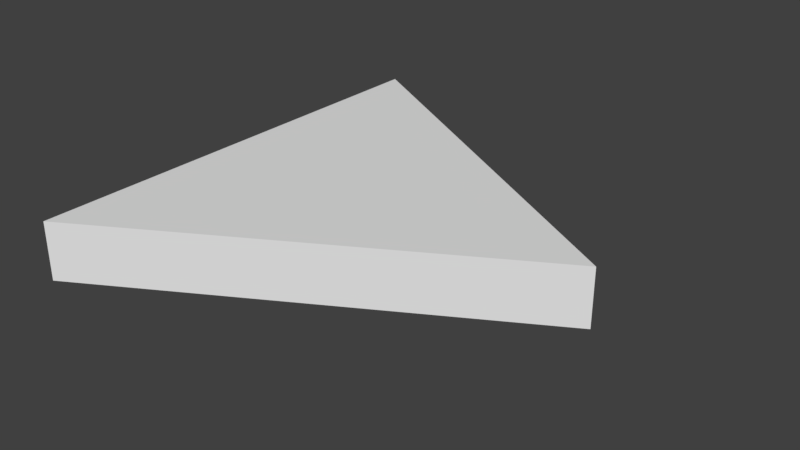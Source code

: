 # Source: EQ_Triangle_2x0.25.blend  (saved by Blender 2.77.0; exported with 4.5.12 LTS)
import bpy
from mathutils import Matrix  # noqa: F401  (used for matrix-valued properties, if any)

bpy.ops.wm.read_factory_settings(use_empty=True)
scene = bpy.context.scene
scene.name = 'Scene'

# ---- collections
col_collection_1 = bpy.data.collections.new('Collection 1'); scene.collection.children.link(col_collection_1)

# ---- world
world_world = bpy.data.worlds.new('World'); scene.world = world_world
world_world.color = (0.05088, 0.05088, 0.05088)
world_world.use_sun_shadow = False
world_world.sun_shadow_jitter_overblur = 0.0
world_world.cycles.sampling_method = 'MANUAL'

# ---- meshes
me_vert = bpy.data.meshes.new('Vert')
me_vert.from_pydata([(0.0, 0.0, 0.0), (1.73, 1.0, 0.25), (1.73, 1.0, 0.0), (0.0, 2.0, 0.25), (0.0, 2.0, 0.0), (0.0, 0.0, 0.25)], [], [(4, 2, 0), (4, 0, 5, 3), (0, 2, 1, 5), (2, 4, 3, 1), (3, 5, 1)])
me_vert.use_remesh_preserve_volume = False
me_vert.use_remesh_preserve_attributes = False
me_vert.use_mirror_vertex_groups = False
me_vert.update()

# ---- objects
ob_equilateraltriangle = bpy.data.objects.new('EquilateralTriangle', me_vert)

# ---- transforms, parenting, visibility, modifiers, constraints
ob_equilateraltriangle.location = (0.0, 0.0, 0.0)
ob_equilateraltriangle.lineart.crease_threshold = 0.0

# ---- collection membership
col_collection_1.objects.link(ob_equilateraltriangle)

# ---- scene / render settings (as saved in the file)
scene.frame_start = 1; scene.frame_end = 250; scene.frame_set(1)
scene.render.engine = 'BLENDER_EEVEE_NEXT'
scene.render.resolution_percentage = 50
scene.render.dither_intensity = 0.0
scene.cycles.use_denoising = False
scene.cycles.samples = 128
scene.cycles.sampling_pattern = 'TABULATED_SOBOL'
scene.cycles.light_sampling_threshold = 0.0
scene.cycles.use_adaptive_sampling = False
scene.cycles.use_light_tree = False
scene.cycles.blur_glossy = 0.0
scene.cycles.sample_clamp_indirect = 0.0
scene.view_settings.view_transform = 'Standard'
bpy.context.view_layer.update()

# ---- added for rendering (the .blend has no active camera and no usable light): camera, sun
cam_auto = bpy.data.cameras.new('AutoCamera')
cam_auto.lens = 50.0
cam_auto.sensor_width = 36.0
cam_auto.clip_end = 1000.0
ob_auto_camera = bpy.data.objects.new('AutoCamera', cam_auto)
scene.collection.objects.link(ob_auto_camera)
ob_auto_camera.location = (3.32258, -1.9491, 2.09107)
ob_auto_camera.rotation_euler = (1.09748, -7.21219e-08, 0.694738)
scene.camera = ob_auto_camera
light_auto_sun = bpy.data.lights.new('AutoSun', 'SUN')
light_auto_sun.energy = 3.0
light_auto_sun.angle = 0.0523599
ob_auto_sun = bpy.data.objects.new('AutoSun', light_auto_sun)
scene.collection.objects.link(ob_auto_sun)
ob_auto_sun.rotation_euler = (0.872665, 0.174533, 0.523599)
bpy.context.view_layer.update()
